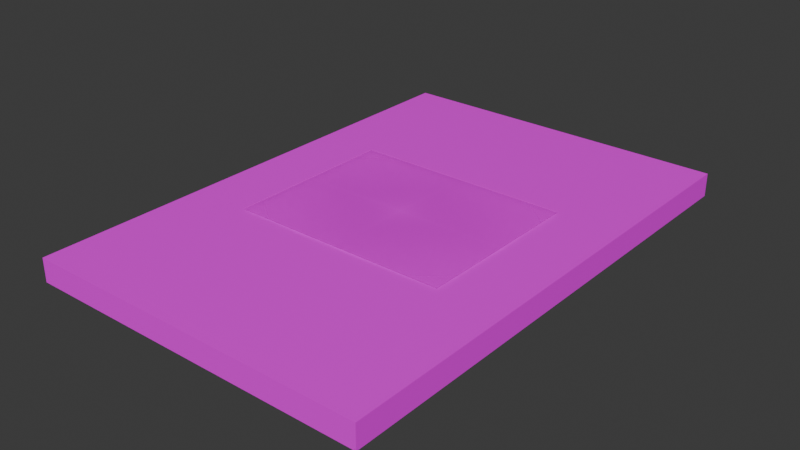 # Source: CARTA14B.blend  (saved by Blender 4.2.66; exported with 4.5.12 LTS)
import bpy
from mathutils import Matrix  # noqa: F401  (used for matrix-valued properties, if any)

bpy.ops.wm.read_factory_settings(use_empty=True)
scene = bpy.context.scene
scene.name = 'Scene'

# ---- collections
col_collection = bpy.data.collections.new('Collection'); scene.collection.children.link(col_collection)

# ---- images (referenced by path relative to the original .blend; pixels are not part of the script)
import os
ASSET_DIR = os.environ.get("B2B_ASSET_DIR", "")  # directory of the original .blend (textures are referenced by path, not embedded)
HERE = os.path.dirname(os.path.abspath(__file__))  # packed textures are extracted next to this script under _unpacked/

def load_image(name, relpath, width, height, colorspace="sRGB"):
    """Load a texture the original file referenced (path relative to the .blend, or extracted next to this script)."""
    p = next((c for c in (os.path.join(HERE, relpath), os.path.join(ASSET_DIR, relpath)) if relpath and os.path.exists(c)), "")
    if p:
        img = bpy.data.images.load(p, check_existing=True)
        img.name = name
    else:  # same state as the original file: an image datablock whose file is absent (Cycles renders it pink)
        img = bpy.data.images.new(name, width, height)
        img.source = "FILE"
        img.filepath = "//" + (relpath or name)
    img.colorspace_settings.name = colorspace
    return img
img_madera_png = load_image('MADERA.png', 'pexels-photo-129733.png', 1024, 1024, 'sRGB')
img_cetyslogo_png_001 = load_image('cetyslogo.png.001', 'cetyslogo.png', 1024, 1024, 'sRGB')
img_maderaquemada_png = load_image('maderaquemada.png', 'maderaquemada.png', 1024, 1024, 'sRGB')

# ---- materials (node trees are filled in below, after node groups)
mat_material = bpy.data.materials.new('Material')
mat_material.alpha_threshold = 0.0
mat_material.roughness = 0.5
mat_material.line_color = (0.0, 0.0, 0.0, 1.0)
mat_cetyslogo = bpy.data.materials.new('cetyslogo')
mat_material_001 = bpy.data.materials.new('Material.001')

# ---- material node trees
mat_material.use_nodes = True; mat_material.node_tree.nodes.clear()
_N = mat_material.node_tree.nodes; _L = mat_material.node_tree.links
n0 = _N.new('ShaderNodeOutputMaterial'); n0.name = 'Material Output'; n0.location = (300, 300)
n1 = _N.new('ShaderNodeBsdfPrincipled'); n1.name = 'Principled BSDF'; n1.location = (10, 300)
n1.inputs[3].default_value = 1.45
n2 = _N.new('ShaderNodeTexImage'); n2.name = 'Imagen'; n2.location = (-280, 280)
n2.image = img_madera_png
_L.new(n1.outputs[0], n0.inputs[0])
_L.new(n2.outputs[0], n1.inputs[0])
n0.is_active_output = True
mat_cetyslogo.use_nodes = True; mat_cetyslogo.node_tree.nodes.clear()
_N = mat_cetyslogo.node_tree.nodes; _L = mat_cetyslogo.node_tree.links
n0 = _N.new('ShaderNodeOutputMaterial'); n0.name = 'Material'; n0.location = (300, 300)
n1 = _N.new('ShaderNodeTexImage'); n1.name = 'Imagen'; n1.location = (-200, 300)
n1.image = img_cetyslogo_png_001
n1.extension = 'CLIP'
n2 = _N.new('ShaderNodeBsdfPrincipled'); n2.name = 'BSDF Principista'; n2.location = (0, 300)
_L.new(n1.outputs[0], n2.inputs[0])
_L.new(n1.outputs[1], n2.inputs[4])
_L.new(n2.outputs[0], n0.inputs[0])
n0.is_active_output = True
mat_material_001.use_nodes = True; mat_material_001.node_tree.nodes.clear()
_N = mat_material_001.node_tree.nodes; _L = mat_material_001.node_tree.links
n0 = _N.new('ShaderNodeBsdfPrincipled'); n0.name = 'BSDF Principista'; n0.location = (10, 300)
n1 = _N.new('ShaderNodeOutputMaterial'); n1.name = 'Material'; n1.location = (300, 300)
n2 = _N.new('ShaderNodeTexImage'); n2.name = 'Imagen'; n2.location = (-280, 280)
n2.image = img_maderaquemada_png
_L.new(n0.outputs[0], n1.inputs[0])
_L.new(n2.outputs[0], n0.inputs[0])
n1.is_active_output = True

# ---- world
world_world = bpy.data.worlds.new('World'); scene.world = world_world
world_world.use_nodes = True; world_world.node_tree.nodes.clear()
_N = world_world.node_tree.nodes; _L = world_world.node_tree.links
n0 = _N.new('ShaderNodeOutputWorld'); n0.name = 'World Output'; n0.location = (300, 300)
n1 = _N.new('ShaderNodeBackground'); n1.name = 'Background'; n1.location = (10, 300)
n1.inputs[0].default_value = (0.05088, 0.05088, 0.05088, 1.0)
_L.new(n1.outputs[0], n0.inputs[0])
n0.is_active_output = True
world_world.color = (0.05088, 0.05088, 0.05088)
world_world.sun_shadow_jitter_overblur = 0.0

# ---- meshes
me_cube = bpy.data.meshes.new('Cube')
me_cube.from_pydata([(1.0, 1.46, 0.0679), (1.0, 1.46, -0.0679), (1.0, -1.46, 0.0679), (1.0, -1.46, -0.0679), (-1.0, 1.46, 0.0679), (-1.0, 1.46, -0.0679), (-1.0, -1.46, 0.0679), (-1.0, -1.46, -0.0679)], [], [(0, 4, 6, 2), (3, 2, 6, 7), (7, 6, 4, 5), (5, 1, 3, 7), (1, 0, 2, 3), (5, 4, 0, 1)])
_uv = me_cube.uv_layers.new(name='UVMap')
_uv.uv.foreach_set('vector', [0.625, 0.5, 0.875, 0.5, 0.875, 0.75, 0.625, 0.75, 0.375, 0.75, 0.625, 0.75, 0.625, 1.0, 0.375, 1.0, 0.375, 0.0, 0.625, 0.0, 0.625, 0.25, 0.375, 0.25, 0.1356, 0.4988, 0.3856, 0.4988, 0.3856, 0.7488, 0.1356, 0.7488, 0.375, 0.5, 0.625, 0.5, 0.625, 0.75, 0.375, 0.75, 0.375, 0.25, 0.625, 0.25, 0.625, 0.5, 0.375, 0.5])
me_cube.materials.append(mat_material)
me_cube.use_mirror_vertex_groups = False
me_cube.update()
me_cetyslogo = bpy.data.meshes.new('cetyslogo')
me_cetyslogo.from_pydata([(-0.6329, -0.5, 0.0), (0.6329, -0.5, 0.0), (-0.6329, 0.5, 0.0), (0.6329, 0.5, 0.0)], [], [(0, 1, 3, 2)])
me_cetyslogo.polygons.foreach_set('use_smooth', [True] * 1)
_uv = me_cetyslogo.uv_layers.new(name='MapaUV')
_uv.uv.foreach_set('vector', [0.0, 0.0, 1.0, 0.0, 1.0, 1.0, 0.0, 1.0])
me_cetyslogo.materials.append(mat_cetyslogo)
me_cetyslogo.update()
me_cetyslogo_001 = bpy.data.meshes.new('cetyslogo.001')
me_cetyslogo_001.from_pydata([(-0.6329, -0.5, 0.0), (0.6329, -0.5, 0.0), (-0.6329, 0.5, 0.0), (0.6329, 0.5, 0.0)], [], [(0, 1, 3, 2)])
_uv = me_cetyslogo_001.uv_layers.new(name='MapaUV')
_uv.uv.foreach_set('vector', [0.0, 0.0, 1.0, 0.0, 1.0, 1.0, 0.0, 1.0])
me_cetyslogo_001.materials.append(mat_cetyslogo)
me_cetyslogo_001.update()

# ---- curves / text
txt_texto = bpy.data.curves.new('Texto', 'FONT')
txt_texto.dimensions = '2D'
txt_texto.body = ' \ne='
txt_texto.materials.append(mat_material_001)
txt_texto.align_x = 'CENTER'
txt_texto.offset_x = -0.0065
txt_texto.offset_y = 0.6635
txt_texto_001 = bpy.data.curves.new('Texto.001', 'FONT')
txt_texto_001.dimensions = '2D'
txt_texto_001.body = '  \n______\n(v )-(v )'
txt_texto_001.materials.append(mat_material_001)
txt_texto_001.align_x = 'CENTER'
txt_texto_001.offset_x = -0.0065
txt_texto_001.offset_y = 0.6635
txt_texto_002 = bpy.data.curves.new('Texto.002', 'FONT')
txt_texto_002.dimensions = '2D'
txt_texto_002.body = '  \n\n(v )-(v )'
txt_texto_002.materials.append(mat_material_001)
txt_texto_002.align_x = 'CENTER'
txt_texto_002.offset_x = -0.0065
txt_texto_002.offset_y = 0.6635
txt_texto_003 = bpy.data.curves.new('Texto.003', 'FONT')
txt_texto_003.dimensions = '2D'
txt_texto_003.body = '  \n\na   1'
txt_texto_003.materials.append(mat_material_001)
txt_texto_003.align_x = 'CENTER'
txt_texto_003.offset_x = -0.0065
txt_texto_003.offset_y = 0.6635
txt_texto_004 = bpy.data.curves.new('Texto.004', 'FONT')
txt_texto_004.dimensions = '2D'
txt_texto_004.body = '  \n\na   2'
txt_texto_004.materials.append(mat_material_001)
txt_texto_004.align_x = 'CENTER'
txt_texto_004.offset_x = -0.0065
txt_texto_004.offset_y = 0.6635
txt_texto_005 = bpy.data.curves.new('Texto.005', 'FONT')
txt_texto_005.dimensions = '2D'
txt_texto_005.body = '  \n\nb   2'
txt_texto_005.materials.append(mat_material_001)
txt_texto_005.align_x = 'CENTER'
txt_texto_005.offset_x = -0.0065
txt_texto_005.offset_y = 0.6635
txt_texto_006 = bpy.data.curves.new('Texto.006', 'FONT')
txt_texto_006.dimensions = '2D'
txt_texto_006.body = '  \n\nb   1'
txt_texto_006.materials.append(mat_material_001)
txt_texto_006.align_x = 'CENTER'
txt_texto_006.offset_x = -0.0065
txt_texto_006.offset_y = 0.6635

# ---- objects
ob_cube = bpy.data.objects.new('Cube', me_cube)
ob_cetyslogo = bpy.data.objects.new('cetyslogo', me_cetyslogo)
ob_texto = bpy.data.objects.new('Texto', txt_texto)
ob_cetyslogo_001 = bpy.data.objects.new('cetyslogo.001', me_cetyslogo_001)
ob_texto_001 = bpy.data.objects.new('Texto.001', txt_texto_001)
ob_texto_002 = bpy.data.objects.new('Texto.002', txt_texto_002)
ob_texto_003 = bpy.data.objects.new('Texto.003', txt_texto_003)
ob_texto_004 = bpy.data.objects.new('Texto.004', txt_texto_004)
ob_texto_005 = bpy.data.objects.new('Texto.005', txt_texto_005)
ob_texto_006 = bpy.data.objects.new('Texto.006', txt_texto_006)

# ---- transforms, parenting, visibility, modifiers, constraints
ob_cube.location = (0.0, 0.0, 0.0)
ob_cube.lock_rotations_4d = False
ob_cube.empty_display_type = 'ARROWS'
ob_cube.lineart.crease_threshold = 0.0
ob_cetyslogo.location = (0.0, 0.0, 0.086)
_m = ob_cetyslogo.modifiers.new('Subdivisión', 'SUBSURF')
_m.subdivision_type = 'SIMPLE'
_m.levels = 2
_m.render_levels = 4
_m = ob_cetyslogo.modifiers.new('Envolver', 'SHRINKWRAP')
_m.target = ob_cube
_m.offset = 0.01
ob_texto.location = (0.7186, 6.094e-05, -0.086)
ob_texto.rotation_euler = (0.0, 3.142, 0.0)
ob_texto.scale = (0.3844, 0.3844, 1.0)
_m = ob_texto.modifiers.new('Subdivisión', 'SUBSURF')
_m.subdivision_type = 'SIMPLE'
_m.levels = 2
_m.render_levels = 4
_m = ob_texto.modifiers.new('Envolver', 'SHRINKWRAP')
_m.target = ob_cube
_m.offset = 0.01
ob_cetyslogo_001.location = (0.0, 0.0, 0.0)
ob_texto_001.location = (-0.1759, 0.2013, -0.086)
ob_texto_001.rotation_euler = (0.0, 3.142, 0.0)
ob_texto_001.scale = (0.3844, 0.3844, 1.0)
_m = ob_texto_001.modifiers.new('Subdivisión', 'SUBSURF')
_m.subdivision_type = 'SIMPLE'
_m.levels = 2
_m.render_levels = 4
_m = ob_texto_001.modifiers.new('Envolver', 'SHRINKWRAP')
_m.target = ob_cube
_m.offset = 0.01
ob_texto_002.location = (-0.1687, 0.7042, -0.086)
ob_texto_002.rotation_euler = (0.0, 3.142, 0.0)
ob_texto_002.scale = (0.3844, 0.3844, 1.0)
_m = ob_texto_002.modifiers.new('Subdivisión', 'SUBSURF')
_m.subdivision_type = 'SIMPLE'
_m.levels = 2
_m.render_levels = 4
_m = ob_texto_002.modifiers.new('Envolver', 'SHRINKWRAP')
_m.target = ob_cube
_m.offset = 0.01
ob_texto_003.location = (-0.0178, -0.1651, -0.086)
ob_texto_003.rotation_euler = (0.0, 3.142, 0.0)
ob_texto_003.scale = (0.18, 0.18, 0.4684)
_m = ob_texto_003.modifiers.new('Subdivisión', 'SUBSURF')
_m.subdivision_type = 'SIMPLE'
_m.levels = 2
_m.render_levels = 4
_m = ob_texto_003.modifiers.new('Envolver', 'SHRINKWRAP')
_m.target = ob_cube
_m.offset = 0.01
ob_texto_004.location = (-0.668, 0.327, -0.086)
ob_texto_004.rotation_euler = (0.0, 3.142, 0.0)
ob_texto_004.scale = (0.18, 0.18, 0.4684)
_m = ob_texto_004.modifiers.new('Subdivisión', 'SUBSURF')
_m.subdivision_type = 'SIMPLE'
_m.levels = 2
_m.render_levels = 4
_m = ob_texto_004.modifiers.new('Envolver', 'SHRINKWRAP')
_m.target = ob_cube
_m.offset = 0.01
ob_texto_005.location = (-0.0178, 0.3306, -0.086)
ob_texto_005.rotation_euler = (0.0, 3.142, 0.0)
ob_texto_005.scale = (0.18, 0.18, 0.4684)
_m = ob_texto_005.modifiers.new('Subdivisión', 'SUBSURF')
_m.subdivision_type = 'SIMPLE'
_m.levels = 2
_m.render_levels = 4
_m = ob_texto_005.modifiers.new('Envolver', 'SHRINKWRAP')
_m.target = ob_cube
_m.offset = 0.01
ob_texto_006.location = (-0.6859, -0.1615, -0.086)
ob_texto_006.rotation_euler = (0.0, 3.142, 0.0)
ob_texto_006.scale = (0.18, 0.18, 0.4684)
_m = ob_texto_006.modifiers.new('Subdivisión', 'SUBSURF')
_m.subdivision_type = 'SIMPLE'
_m.levels = 2
_m.render_levels = 4
_m = ob_texto_006.modifiers.new('Envolver', 'SHRINKWRAP')
_m.target = ob_cube
_m.offset = 0.01

# ---- collection membership
col_collection.objects.link(ob_cube)
col_collection.objects.link(ob_cetyslogo)
col_collection.objects.link(ob_texto)
col_collection.objects.link(ob_cetyslogo_001)
col_collection.objects.link(ob_texto_001)
col_collection.objects.link(ob_texto_002)
col_collection.objects.link(ob_texto_003)
col_collection.objects.link(ob_texto_004)
col_collection.objects.link(ob_texto_005)
col_collection.objects.link(ob_texto_006)

# ---- scene / render settings (as saved in the file)
scene.frame_start = 1; scene.frame_end = 250; scene.frame_set(0)
scene.render.engine = 'BLENDER_EEVEE_NEXT'
bpy.context.view_layer.update()

# ---- added for rendering (the .blend has no active camera and no usable light): camera, sun
cam_auto = bpy.data.cameras.new('AutoCamera')
cam_auto.lens = 50.0
cam_auto.sensor_width = 36.0
cam_auto.clip_end = 1000.0
ob_auto_camera = bpy.data.objects.new('AutoCamera', cam_auto)
scene.collection.objects.link(ob_auto_camera)
ob_auto_camera.location = (3.2787, -3.93444, 2.61891)
ob_auto_camera.rotation_euler = (1.09748, -7.21219e-08, 0.694738)
scene.camera = ob_auto_camera
light_auto_sun = bpy.data.lights.new('AutoSun', 'SUN')
light_auto_sun.energy = 3.0
light_auto_sun.angle = 0.0523599
ob_auto_sun = bpy.data.objects.new('AutoSun', light_auto_sun)
scene.collection.objects.link(ob_auto_sun)
ob_auto_sun.rotation_euler = (0.872665, 0.174533, 0.523599)
bpy.context.view_layer.update()
